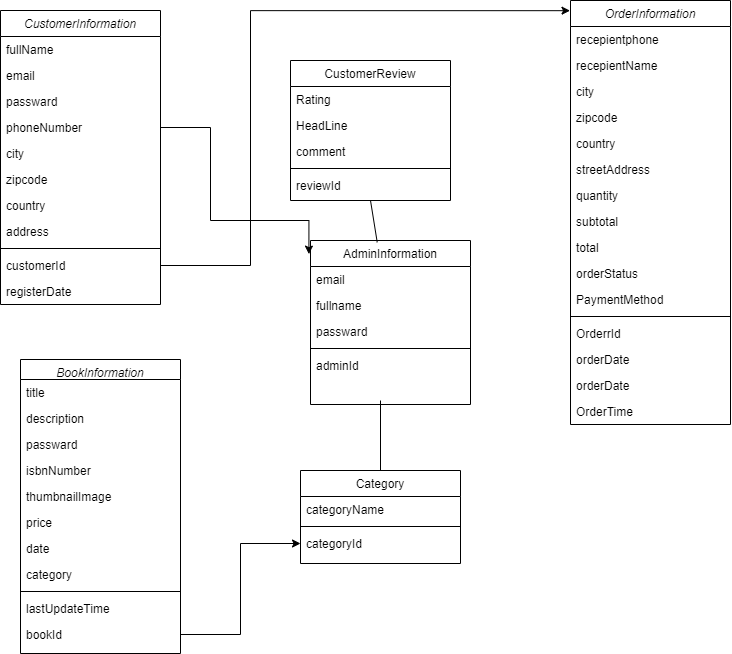

The diagram above was exported from draw.io. Its source (the exported page's mxGraphModel, read from the mxfile embedded in the PNG):
<mxGraphModel dx="1240" dy="689" grid="1" gridSize="10" guides="1" tooltips="1" connect="1" arrows="1" fold="1" page="1" pageScale="1" pageWidth="827" pageHeight="1169" math="0" shadow="0">
  <root>
    <mxCell id="WIyWlLk6GJQsqaUBKTNV-0" />
    <mxCell id="WIyWlLk6GJQsqaUBKTNV-1" parent="WIyWlLk6GJQsqaUBKTNV-0" />
    <mxCell id="zkfFHV4jXpPFQw0GAbJ--0" value="CustomerInformation" style="swimlane;fontStyle=2;align=center;verticalAlign=top;childLayout=stackLayout;horizontal=1;startSize=26;horizontalStack=0;resizeParent=1;resizeLast=0;collapsible=1;marginBottom=0;rounded=0;shadow=0;strokeWidth=1;" parent="WIyWlLk6GJQsqaUBKTNV-1" vertex="1">
      <mxGeometry x="20" y="140" width="160" height="294" as="geometry">
        <mxRectangle x="230" y="140" width="160" height="26" as="alternateBounds" />
      </mxGeometry>
    </mxCell>
    <mxCell id="zkfFHV4jXpPFQw0GAbJ--1" value="fullName" style="text;align=left;verticalAlign=top;spacingLeft=4;spacingRight=4;overflow=hidden;rotatable=0;points=[[0,0.5],[1,0.5]];portConstraint=eastwest;" parent="zkfFHV4jXpPFQw0GAbJ--0" vertex="1">
      <mxGeometry y="26" width="160" height="26" as="geometry" />
    </mxCell>
    <mxCell id="_GOG286QaDtDYYURRIXV-0" value="email" style="text;align=left;verticalAlign=top;spacingLeft=4;spacingRight=4;overflow=hidden;rotatable=0;points=[[0,0.5],[1,0.5]];portConstraint=eastwest;" vertex="1" parent="zkfFHV4jXpPFQw0GAbJ--0">
      <mxGeometry y="52" width="160" height="26" as="geometry" />
    </mxCell>
    <mxCell id="_GOG286QaDtDYYURRIXV-1" value="passward" style="text;align=left;verticalAlign=top;spacingLeft=4;spacingRight=4;overflow=hidden;rotatable=0;points=[[0,0.5],[1,0.5]];portConstraint=eastwest;" vertex="1" parent="zkfFHV4jXpPFQw0GAbJ--0">
      <mxGeometry y="78" width="160" height="26" as="geometry" />
    </mxCell>
    <mxCell id="_GOG286QaDtDYYURRIXV-2" value="phoneNumber" style="text;align=left;verticalAlign=top;spacingLeft=4;spacingRight=4;overflow=hidden;rotatable=0;points=[[0,0.5],[1,0.5]];portConstraint=eastwest;" vertex="1" parent="zkfFHV4jXpPFQw0GAbJ--0">
      <mxGeometry y="104" width="160" height="26" as="geometry" />
    </mxCell>
    <mxCell id="_GOG286QaDtDYYURRIXV-3" value="city" style="text;align=left;verticalAlign=top;spacingLeft=4;spacingRight=4;overflow=hidden;rotatable=0;points=[[0,0.5],[1,0.5]];portConstraint=eastwest;" vertex="1" parent="zkfFHV4jXpPFQw0GAbJ--0">
      <mxGeometry y="130" width="160" height="26" as="geometry" />
    </mxCell>
    <mxCell id="_GOG286QaDtDYYURRIXV-4" value="zipcode" style="text;align=left;verticalAlign=top;spacingLeft=4;spacingRight=4;overflow=hidden;rotatable=0;points=[[0,0.5],[1,0.5]];portConstraint=eastwest;" vertex="1" parent="zkfFHV4jXpPFQw0GAbJ--0">
      <mxGeometry y="156" width="160" height="26" as="geometry" />
    </mxCell>
    <mxCell id="zkfFHV4jXpPFQw0GAbJ--2" value="country" style="text;align=left;verticalAlign=top;spacingLeft=4;spacingRight=4;overflow=hidden;rotatable=0;points=[[0,0.5],[1,0.5]];portConstraint=eastwest;rounded=0;shadow=0;html=0;" parent="zkfFHV4jXpPFQw0GAbJ--0" vertex="1">
      <mxGeometry y="182" width="160" height="26" as="geometry" />
    </mxCell>
    <mxCell id="zkfFHV4jXpPFQw0GAbJ--3" value="address" style="text;align=left;verticalAlign=top;spacingLeft=4;spacingRight=4;overflow=hidden;rotatable=0;points=[[0,0.5],[1,0.5]];portConstraint=eastwest;rounded=0;shadow=0;html=0;" parent="zkfFHV4jXpPFQw0GAbJ--0" vertex="1">
      <mxGeometry y="208" width="160" height="26" as="geometry" />
    </mxCell>
    <mxCell id="zkfFHV4jXpPFQw0GAbJ--4" value="" style="line;html=1;strokeWidth=1;align=left;verticalAlign=middle;spacingTop=-1;spacingLeft=3;spacingRight=3;rotatable=0;labelPosition=right;points=[];portConstraint=eastwest;" parent="zkfFHV4jXpPFQw0GAbJ--0" vertex="1">
      <mxGeometry y="234" width="160" height="8" as="geometry" />
    </mxCell>
    <mxCell id="zkfFHV4jXpPFQw0GAbJ--5" value="customerId" style="text;align=left;verticalAlign=top;spacingLeft=4;spacingRight=4;overflow=hidden;rotatable=0;points=[[0,0.5],[1,0.5]];portConstraint=eastwest;" parent="zkfFHV4jXpPFQw0GAbJ--0" vertex="1">
      <mxGeometry y="242" width="160" height="26" as="geometry" />
    </mxCell>
    <mxCell id="_GOG286QaDtDYYURRIXV-47" style="edgeStyle=orthogonalEdgeStyle;rounded=0;orthogonalLoop=1;jettySize=auto;html=1;exitX=1;exitY=0.5;exitDx=0;exitDy=0;entryX=0;entryY=0.5;entryDx=0;entryDy=0;" edge="1" parent="WIyWlLk6GJQsqaUBKTNV-1" source="_GOG286QaDtDYYURRIXV-33" target="_GOG286QaDtDYYURRIXV-46">
      <mxGeometry relative="1" as="geometry" />
    </mxCell>
    <mxCell id="_GOG286QaDtDYYURRIXV-6" value="OrderInformation" style="swimlane;fontStyle=2;align=center;verticalAlign=top;childLayout=stackLayout;horizontal=1;startSize=26;horizontalStack=0;resizeParent=1;resizeLast=0;collapsible=1;marginBottom=0;rounded=0;shadow=0;strokeWidth=1;" vertex="1" parent="WIyWlLk6GJQsqaUBKTNV-1">
      <mxGeometry x="590" y="130" width="160" height="424" as="geometry">
        <mxRectangle x="230" y="140" width="160" height="26" as="alternateBounds" />
      </mxGeometry>
    </mxCell>
    <mxCell id="_GOG286QaDtDYYURRIXV-7" value="recepientphone" style="text;align=left;verticalAlign=top;spacingLeft=4;spacingRight=4;overflow=hidden;rotatable=0;points=[[0,0.5],[1,0.5]];portConstraint=eastwest;" vertex="1" parent="_GOG286QaDtDYYURRIXV-6">
      <mxGeometry y="26" width="160" height="26" as="geometry" />
    </mxCell>
    <mxCell id="_GOG286QaDtDYYURRIXV-8" value="recepientName" style="text;align=left;verticalAlign=top;spacingLeft=4;spacingRight=4;overflow=hidden;rotatable=0;points=[[0,0.5],[1,0.5]];portConstraint=eastwest;" vertex="1" parent="_GOG286QaDtDYYURRIXV-6">
      <mxGeometry y="52" width="160" height="26" as="geometry" />
    </mxCell>
    <mxCell id="_GOG286QaDtDYYURRIXV-9" value="city" style="text;align=left;verticalAlign=top;spacingLeft=4;spacingRight=4;overflow=hidden;rotatable=0;points=[[0,0.5],[1,0.5]];portConstraint=eastwest;" vertex="1" parent="_GOG286QaDtDYYURRIXV-6">
      <mxGeometry y="78" width="160" height="26" as="geometry" />
    </mxCell>
    <mxCell id="_GOG286QaDtDYYURRIXV-10" value="zipcode" style="text;align=left;verticalAlign=top;spacingLeft=4;spacingRight=4;overflow=hidden;rotatable=0;points=[[0,0.5],[1,0.5]];portConstraint=eastwest;" vertex="1" parent="_GOG286QaDtDYYURRIXV-6">
      <mxGeometry y="104" width="160" height="26" as="geometry" />
    </mxCell>
    <mxCell id="_GOG286QaDtDYYURRIXV-11" value="country" style="text;align=left;verticalAlign=top;spacingLeft=4;spacingRight=4;overflow=hidden;rotatable=0;points=[[0,0.5],[1,0.5]];portConstraint=eastwest;" vertex="1" parent="_GOG286QaDtDYYURRIXV-6">
      <mxGeometry y="130" width="160" height="26" as="geometry" />
    </mxCell>
    <mxCell id="_GOG286QaDtDYYURRIXV-12" value="streetAddress" style="text;align=left;verticalAlign=top;spacingLeft=4;spacingRight=4;overflow=hidden;rotatable=0;points=[[0,0.5],[1,0.5]];portConstraint=eastwest;" vertex="1" parent="_GOG286QaDtDYYURRIXV-6">
      <mxGeometry y="156" width="160" height="26" as="geometry" />
    </mxCell>
    <mxCell id="_GOG286QaDtDYYURRIXV-13" value="quantity" style="text;align=left;verticalAlign=top;spacingLeft=4;spacingRight=4;overflow=hidden;rotatable=0;points=[[0,0.5],[1,0.5]];portConstraint=eastwest;rounded=0;shadow=0;html=0;" vertex="1" parent="_GOG286QaDtDYYURRIXV-6">
      <mxGeometry y="182" width="160" height="26" as="geometry" />
    </mxCell>
    <mxCell id="_GOG286QaDtDYYURRIXV-14" value="subtotal" style="text;align=left;verticalAlign=top;spacingLeft=4;spacingRight=4;overflow=hidden;rotatable=0;points=[[0,0.5],[1,0.5]];portConstraint=eastwest;rounded=0;shadow=0;html=0;" vertex="1" parent="_GOG286QaDtDYYURRIXV-6">
      <mxGeometry y="208" width="160" height="26" as="geometry" />
    </mxCell>
    <mxCell id="_GOG286QaDtDYYURRIXV-18" value="total" style="text;align=left;verticalAlign=top;spacingLeft=4;spacingRight=4;overflow=hidden;rotatable=0;points=[[0,0.5],[1,0.5]];portConstraint=eastwest;rounded=0;shadow=0;html=0;" vertex="1" parent="_GOG286QaDtDYYURRIXV-6">
      <mxGeometry y="234" width="160" height="26" as="geometry" />
    </mxCell>
    <mxCell id="_GOG286QaDtDYYURRIXV-19" value="orderStatus" style="text;align=left;verticalAlign=top;spacingLeft=4;spacingRight=4;overflow=hidden;rotatable=0;points=[[0,0.5],[1,0.5]];portConstraint=eastwest;rounded=0;shadow=0;html=0;" vertex="1" parent="_GOG286QaDtDYYURRIXV-6">
      <mxGeometry y="260" width="160" height="26" as="geometry" />
    </mxCell>
    <mxCell id="_GOG286QaDtDYYURRIXV-20" value="PaymentMethod" style="text;align=left;verticalAlign=top;spacingLeft=4;spacingRight=4;overflow=hidden;rotatable=0;points=[[0,0.5],[1,0.5]];portConstraint=eastwest;rounded=0;shadow=0;html=0;" vertex="1" parent="_GOG286QaDtDYYURRIXV-6">
      <mxGeometry y="286" width="160" height="26" as="geometry" />
    </mxCell>
    <mxCell id="_GOG286QaDtDYYURRIXV-15" value="" style="line;html=1;strokeWidth=1;align=left;verticalAlign=middle;spacingTop=-1;spacingLeft=3;spacingRight=3;rotatable=0;labelPosition=right;points=[];portConstraint=eastwest;" vertex="1" parent="_GOG286QaDtDYYURRIXV-6">
      <mxGeometry y="312" width="160" height="8" as="geometry" />
    </mxCell>
    <mxCell id="_GOG286QaDtDYYURRIXV-16" value="OrderrId" style="text;align=left;verticalAlign=top;spacingLeft=4;spacingRight=4;overflow=hidden;rotatable=0;points=[[0,0.5],[1,0.5]];portConstraint=eastwest;" vertex="1" parent="_GOG286QaDtDYYURRIXV-6">
      <mxGeometry y="320" width="160" height="26" as="geometry" />
    </mxCell>
    <mxCell id="_GOG286QaDtDYYURRIXV-48" value="orderDate" style="text;align=left;verticalAlign=top;spacingLeft=4;spacingRight=4;overflow=hidden;rotatable=0;points=[[0,0.5],[1,0.5]];portConstraint=eastwest;" vertex="1" parent="_GOG286QaDtDYYURRIXV-6">
      <mxGeometry y="346" width="160" height="26" as="geometry" />
    </mxCell>
    <mxCell id="_GOG286QaDtDYYURRIXV-17" value="orderDate" style="text;align=left;verticalAlign=top;spacingLeft=4;spacingRight=4;overflow=hidden;rotatable=0;points=[[0,0.5],[1,0.5]];portConstraint=eastwest;" vertex="1" parent="_GOG286QaDtDYYURRIXV-6">
      <mxGeometry y="372" width="160" height="26" as="geometry" />
    </mxCell>
    <mxCell id="_GOG286QaDtDYYURRIXV-21" value="OrderTime" style="text;align=left;verticalAlign=top;spacingLeft=4;spacingRight=4;overflow=hidden;rotatable=0;points=[[0,0.5],[1,0.5]];portConstraint=eastwest;" vertex="1" parent="_GOG286QaDtDYYURRIXV-6">
      <mxGeometry y="398" width="160" height="26" as="geometry" />
    </mxCell>
    <mxCell id="zkfFHV4jXpPFQw0GAbJ--17" value="CustomerReview" style="swimlane;fontStyle=0;align=center;verticalAlign=top;childLayout=stackLayout;horizontal=1;startSize=26;horizontalStack=0;resizeParent=1;resizeLast=0;collapsible=1;marginBottom=0;rounded=0;shadow=0;strokeWidth=1;" parent="WIyWlLk6GJQsqaUBKTNV-1" vertex="1">
      <mxGeometry x="310" y="190" width="160" height="140" as="geometry">
        <mxRectangle x="550" y="140" width="160" height="26" as="alternateBounds" />
      </mxGeometry>
    </mxCell>
    <mxCell id="zkfFHV4jXpPFQw0GAbJ--18" value="Rating" style="text;align=left;verticalAlign=top;spacingLeft=4;spacingRight=4;overflow=hidden;rotatable=0;points=[[0,0.5],[1,0.5]];portConstraint=eastwest;" parent="zkfFHV4jXpPFQw0GAbJ--17" vertex="1">
      <mxGeometry y="26" width="160" height="26" as="geometry" />
    </mxCell>
    <mxCell id="zkfFHV4jXpPFQw0GAbJ--19" value="HeadLine" style="text;align=left;verticalAlign=top;spacingLeft=4;spacingRight=4;overflow=hidden;rotatable=0;points=[[0,0.5],[1,0.5]];portConstraint=eastwest;rounded=0;shadow=0;html=0;" parent="zkfFHV4jXpPFQw0GAbJ--17" vertex="1">
      <mxGeometry y="52" width="160" height="26" as="geometry" />
    </mxCell>
    <mxCell id="zkfFHV4jXpPFQw0GAbJ--20" value="comment" style="text;align=left;verticalAlign=top;spacingLeft=4;spacingRight=4;overflow=hidden;rotatable=0;points=[[0,0.5],[1,0.5]];portConstraint=eastwest;rounded=0;shadow=0;html=0;" parent="zkfFHV4jXpPFQw0GAbJ--17" vertex="1">
      <mxGeometry y="78" width="160" height="26" as="geometry" />
    </mxCell>
    <mxCell id="zkfFHV4jXpPFQw0GAbJ--23" value="" style="line;html=1;strokeWidth=1;align=left;verticalAlign=middle;spacingTop=-1;spacingLeft=3;spacingRight=3;rotatable=0;labelPosition=right;points=[];portConstraint=eastwest;" parent="zkfFHV4jXpPFQw0GAbJ--17" vertex="1">
      <mxGeometry y="104" width="160" height="8" as="geometry" />
    </mxCell>
    <mxCell id="zkfFHV4jXpPFQw0GAbJ--24" value="reviewId" style="text;align=left;verticalAlign=top;spacingLeft=4;spacingRight=4;overflow=hidden;rotatable=0;points=[[0,0.5],[1,0.5]];portConstraint=eastwest;" parent="zkfFHV4jXpPFQw0GAbJ--17" vertex="1">
      <mxGeometry y="112" width="160" height="26" as="geometry" />
    </mxCell>
    <mxCell id="_GOG286QaDtDYYURRIXV-50" style="edgeStyle=orthogonalEdgeStyle;rounded=0;orthogonalLoop=1;jettySize=auto;html=1;exitX=1;exitY=0.5;exitDx=0;exitDy=0;entryX=-0.003;entryY=0.024;entryDx=0;entryDy=0;entryPerimeter=0;" edge="1" parent="WIyWlLk6GJQsqaUBKTNV-1" source="zkfFHV4jXpPFQw0GAbJ--5" target="_GOG286QaDtDYYURRIXV-6">
      <mxGeometry relative="1" as="geometry">
        <Array as="points">
          <mxPoint x="270" y="395" />
          <mxPoint x="270" y="140" />
        </Array>
      </mxGeometry>
    </mxCell>
    <mxCell id="_GOG286QaDtDYYURRIXV-5" value="registerDate" style="text;align=left;verticalAlign=top;spacingLeft=4;spacingRight=4;overflow=hidden;rotatable=0;points=[[0,0.5],[1,0.5]];portConstraint=eastwest;" vertex="1" parent="WIyWlLk6GJQsqaUBKTNV-1">
      <mxGeometry x="20" y="408" width="160" height="26" as="geometry" />
    </mxCell>
    <mxCell id="zkfFHV4jXpPFQw0GAbJ--6" value="AdminInformation" style="swimlane;fontStyle=0;align=center;verticalAlign=top;childLayout=stackLayout;horizontal=1;startSize=26;horizontalStack=0;resizeParent=1;resizeLast=0;collapsible=1;marginBottom=0;rounded=0;shadow=0;strokeWidth=1;" parent="WIyWlLk6GJQsqaUBKTNV-1" vertex="1">
      <mxGeometry x="330" y="370" width="160" height="164" as="geometry">
        <mxRectangle x="130" y="380" width="160" height="26" as="alternateBounds" />
      </mxGeometry>
    </mxCell>
    <mxCell id="zkfFHV4jXpPFQw0GAbJ--7" value="email" style="text;align=left;verticalAlign=top;spacingLeft=4;spacingRight=4;overflow=hidden;rotatable=0;points=[[0,0.5],[1,0.5]];portConstraint=eastwest;" parent="zkfFHV4jXpPFQw0GAbJ--6" vertex="1">
      <mxGeometry y="26" width="160" height="26" as="geometry" />
    </mxCell>
    <mxCell id="_GOG286QaDtDYYURRIXV-39" value="fullname" style="text;align=left;verticalAlign=top;spacingLeft=4;spacingRight=4;overflow=hidden;rotatable=0;points=[[0,0.5],[1,0.5]];portConstraint=eastwest;" vertex="1" parent="zkfFHV4jXpPFQw0GAbJ--6">
      <mxGeometry y="52" width="160" height="26" as="geometry" />
    </mxCell>
    <mxCell id="zkfFHV4jXpPFQw0GAbJ--8" value="passward" style="text;align=left;verticalAlign=top;spacingLeft=4;spacingRight=4;overflow=hidden;rotatable=0;points=[[0,0.5],[1,0.5]];portConstraint=eastwest;rounded=0;shadow=0;html=0;" parent="zkfFHV4jXpPFQw0GAbJ--6" vertex="1">
      <mxGeometry y="78" width="160" height="26" as="geometry" />
    </mxCell>
    <mxCell id="zkfFHV4jXpPFQw0GAbJ--9" value="" style="line;html=1;strokeWidth=1;align=left;verticalAlign=middle;spacingTop=-1;spacingLeft=3;spacingRight=3;rotatable=0;labelPosition=right;points=[];portConstraint=eastwest;" parent="zkfFHV4jXpPFQw0GAbJ--6" vertex="1">
      <mxGeometry y="104" width="160" height="8" as="geometry" />
    </mxCell>
    <mxCell id="zkfFHV4jXpPFQw0GAbJ--11" value="adminId" style="text;align=left;verticalAlign=top;spacingLeft=4;spacingRight=4;overflow=hidden;rotatable=0;points=[[0,0.5],[1,0.5]];portConstraint=eastwest;" parent="zkfFHV4jXpPFQw0GAbJ--6" vertex="1">
      <mxGeometry y="112" width="160" height="26" as="geometry" />
    </mxCell>
    <mxCell id="_GOG286QaDtDYYURRIXV-22" value="BookInformation" style="swimlane;fontStyle=2;align=center;verticalAlign=top;childLayout=stackLayout;horizontal=1;startSize=20;horizontalStack=0;resizeParent=1;resizeLast=0;collapsible=1;marginBottom=0;rounded=0;shadow=0;strokeWidth=1;" vertex="1" parent="WIyWlLk6GJQsqaUBKTNV-1">
      <mxGeometry x="40" y="489" width="160" height="294" as="geometry">
        <mxRectangle x="230" y="140" width="160" height="26" as="alternateBounds" />
      </mxGeometry>
    </mxCell>
    <mxCell id="_GOG286QaDtDYYURRIXV-23" value="title" style="text;align=left;verticalAlign=top;spacingLeft=4;spacingRight=4;overflow=hidden;rotatable=0;points=[[0,0.5],[1,0.5]];portConstraint=eastwest;" vertex="1" parent="_GOG286QaDtDYYURRIXV-22">
      <mxGeometry y="20" width="160" height="26" as="geometry" />
    </mxCell>
    <mxCell id="_GOG286QaDtDYYURRIXV-24" value="description" style="text;align=left;verticalAlign=top;spacingLeft=4;spacingRight=4;overflow=hidden;rotatable=0;points=[[0,0.5],[1,0.5]];portConstraint=eastwest;" vertex="1" parent="_GOG286QaDtDYYURRIXV-22">
      <mxGeometry y="46" width="160" height="26" as="geometry" />
    </mxCell>
    <mxCell id="_GOG286QaDtDYYURRIXV-25" value="passward" style="text;align=left;verticalAlign=top;spacingLeft=4;spacingRight=4;overflow=hidden;rotatable=0;points=[[0,0.5],[1,0.5]];portConstraint=eastwest;" vertex="1" parent="_GOG286QaDtDYYURRIXV-22">
      <mxGeometry y="72" width="160" height="26" as="geometry" />
    </mxCell>
    <mxCell id="_GOG286QaDtDYYURRIXV-26" value="isbnNumber" style="text;align=left;verticalAlign=top;spacingLeft=4;spacingRight=4;overflow=hidden;rotatable=0;points=[[0,0.5],[1,0.5]];portConstraint=eastwest;" vertex="1" parent="_GOG286QaDtDYYURRIXV-22">
      <mxGeometry y="98" width="160" height="26" as="geometry" />
    </mxCell>
    <mxCell id="_GOG286QaDtDYYURRIXV-27" value="thumbnailImage" style="text;align=left;verticalAlign=top;spacingLeft=4;spacingRight=4;overflow=hidden;rotatable=0;points=[[0,0.5],[1,0.5]];portConstraint=eastwest;" vertex="1" parent="_GOG286QaDtDYYURRIXV-22">
      <mxGeometry y="124" width="160" height="26" as="geometry" />
    </mxCell>
    <mxCell id="_GOG286QaDtDYYURRIXV-28" value="price" style="text;align=left;verticalAlign=top;spacingLeft=4;spacingRight=4;overflow=hidden;rotatable=0;points=[[0,0.5],[1,0.5]];portConstraint=eastwest;" vertex="1" parent="_GOG286QaDtDYYURRIXV-22">
      <mxGeometry y="150" width="160" height="26" as="geometry" />
    </mxCell>
    <mxCell id="_GOG286QaDtDYYURRIXV-29" value="date" style="text;align=left;verticalAlign=top;spacingLeft=4;spacingRight=4;overflow=hidden;rotatable=0;points=[[0,0.5],[1,0.5]];portConstraint=eastwest;rounded=0;shadow=0;html=0;" vertex="1" parent="_GOG286QaDtDYYURRIXV-22">
      <mxGeometry y="176" width="160" height="26" as="geometry" />
    </mxCell>
    <mxCell id="_GOG286QaDtDYYURRIXV-30" value="category" style="text;align=left;verticalAlign=top;spacingLeft=4;spacingRight=4;overflow=hidden;rotatable=0;points=[[0,0.5],[1,0.5]];portConstraint=eastwest;rounded=0;shadow=0;html=0;" vertex="1" parent="_GOG286QaDtDYYURRIXV-22">
      <mxGeometry y="202" width="160" height="26" as="geometry" />
    </mxCell>
    <mxCell id="_GOG286QaDtDYYURRIXV-31" value="" style="line;html=1;strokeWidth=1;align=left;verticalAlign=middle;spacingTop=-1;spacingLeft=3;spacingRight=3;rotatable=0;labelPosition=right;points=[];portConstraint=eastwest;" vertex="1" parent="_GOG286QaDtDYYURRIXV-22">
      <mxGeometry y="228" width="160" height="8" as="geometry" />
    </mxCell>
    <mxCell id="_GOG286QaDtDYYURRIXV-32" value="lastUpdateTime" style="text;align=left;verticalAlign=top;spacingLeft=4;spacingRight=4;overflow=hidden;rotatable=0;points=[[0,0.5],[1,0.5]];portConstraint=eastwest;" vertex="1" parent="_GOG286QaDtDYYURRIXV-22">
      <mxGeometry y="236" width="160" height="26" as="geometry" />
    </mxCell>
    <mxCell id="_GOG286QaDtDYYURRIXV-33" value="bookId" style="text;align=left;verticalAlign=top;spacingLeft=4;spacingRight=4;overflow=hidden;rotatable=0;points=[[0,0.5],[1,0.5]];portConstraint=eastwest;" vertex="1" parent="_GOG286QaDtDYYURRIXV-22">
      <mxGeometry y="262" width="160" height="26" as="geometry" />
    </mxCell>
    <mxCell id="_GOG286QaDtDYYURRIXV-41" value="Category" style="swimlane;fontStyle=0;align=center;verticalAlign=top;childLayout=stackLayout;horizontal=1;startSize=26;horizontalStack=0;resizeParent=1;resizeLast=0;collapsible=1;marginBottom=0;rounded=0;shadow=0;strokeWidth=1;" vertex="1" parent="WIyWlLk6GJQsqaUBKTNV-1">
      <mxGeometry x="320" y="600" width="160" height="93" as="geometry">
        <mxRectangle x="550" y="140" width="160" height="26" as="alternateBounds" />
      </mxGeometry>
    </mxCell>
    <mxCell id="_GOG286QaDtDYYURRIXV-44" value="categoryName" style="text;align=left;verticalAlign=top;spacingLeft=4;spacingRight=4;overflow=hidden;rotatable=0;points=[[0,0.5],[1,0.5]];portConstraint=eastwest;rounded=0;shadow=0;html=0;" vertex="1" parent="_GOG286QaDtDYYURRIXV-41">
      <mxGeometry y="26" width="160" height="26" as="geometry" />
    </mxCell>
    <mxCell id="_GOG286QaDtDYYURRIXV-45" value="" style="line;html=1;strokeWidth=1;align=left;verticalAlign=middle;spacingTop=-1;spacingLeft=3;spacingRight=3;rotatable=0;labelPosition=right;points=[];portConstraint=eastwest;" vertex="1" parent="_GOG286QaDtDYYURRIXV-41">
      <mxGeometry y="52" width="160" height="8" as="geometry" />
    </mxCell>
    <mxCell id="_GOG286QaDtDYYURRIXV-46" value="categoryId" style="text;align=left;verticalAlign=top;spacingLeft=4;spacingRight=4;overflow=hidden;rotatable=0;points=[[0,0.5],[1,0.5]];portConstraint=eastwest;" vertex="1" parent="_GOG286QaDtDYYURRIXV-41">
      <mxGeometry y="60" width="160" height="26" as="geometry" />
    </mxCell>
    <mxCell id="_GOG286QaDtDYYURRIXV-53" value="" style="endArrow=none;html=1;entryX=0.5;entryY=0;entryDx=0;entryDy=0;" edge="1" parent="WIyWlLk6GJQsqaUBKTNV-1" target="_GOG286QaDtDYYURRIXV-41">
      <mxGeometry width="50" height="50" relative="1" as="geometry">
        <mxPoint x="400" y="530" as="sourcePoint" />
        <mxPoint x="440" y="350" as="targetPoint" />
      </mxGeometry>
    </mxCell>
    <mxCell id="_GOG286QaDtDYYURRIXV-54" style="edgeStyle=orthogonalEdgeStyle;rounded=0;orthogonalLoop=1;jettySize=auto;html=1;exitX=1;exitY=0.5;exitDx=0;exitDy=0;entryX=-0.01;entryY=0.083;entryDx=0;entryDy=0;entryPerimeter=0;" edge="1" parent="WIyWlLk6GJQsqaUBKTNV-1" source="_GOG286QaDtDYYURRIXV-2" target="zkfFHV4jXpPFQw0GAbJ--6">
      <mxGeometry relative="1" as="geometry">
        <Array as="points">
          <mxPoint x="230" y="257" />
          <mxPoint x="230" y="350" />
          <mxPoint x="328" y="350" />
        </Array>
      </mxGeometry>
    </mxCell>
    <mxCell id="_GOG286QaDtDYYURRIXV-55" value="" style="endArrow=none;html=1;entryX=0.5;entryY=1;entryDx=0;entryDy=0;exitX=0.417;exitY=0.011;exitDx=0;exitDy=0;exitPerimeter=0;" edge="1" parent="WIyWlLk6GJQsqaUBKTNV-1" source="zkfFHV4jXpPFQw0GAbJ--6" target="zkfFHV4jXpPFQw0GAbJ--17">
      <mxGeometry width="50" height="50" relative="1" as="geometry">
        <mxPoint x="390" y="400" as="sourcePoint" />
        <mxPoint x="440" y="350" as="targetPoint" />
      </mxGeometry>
    </mxCell>
  </root>
</mxGraphModel>